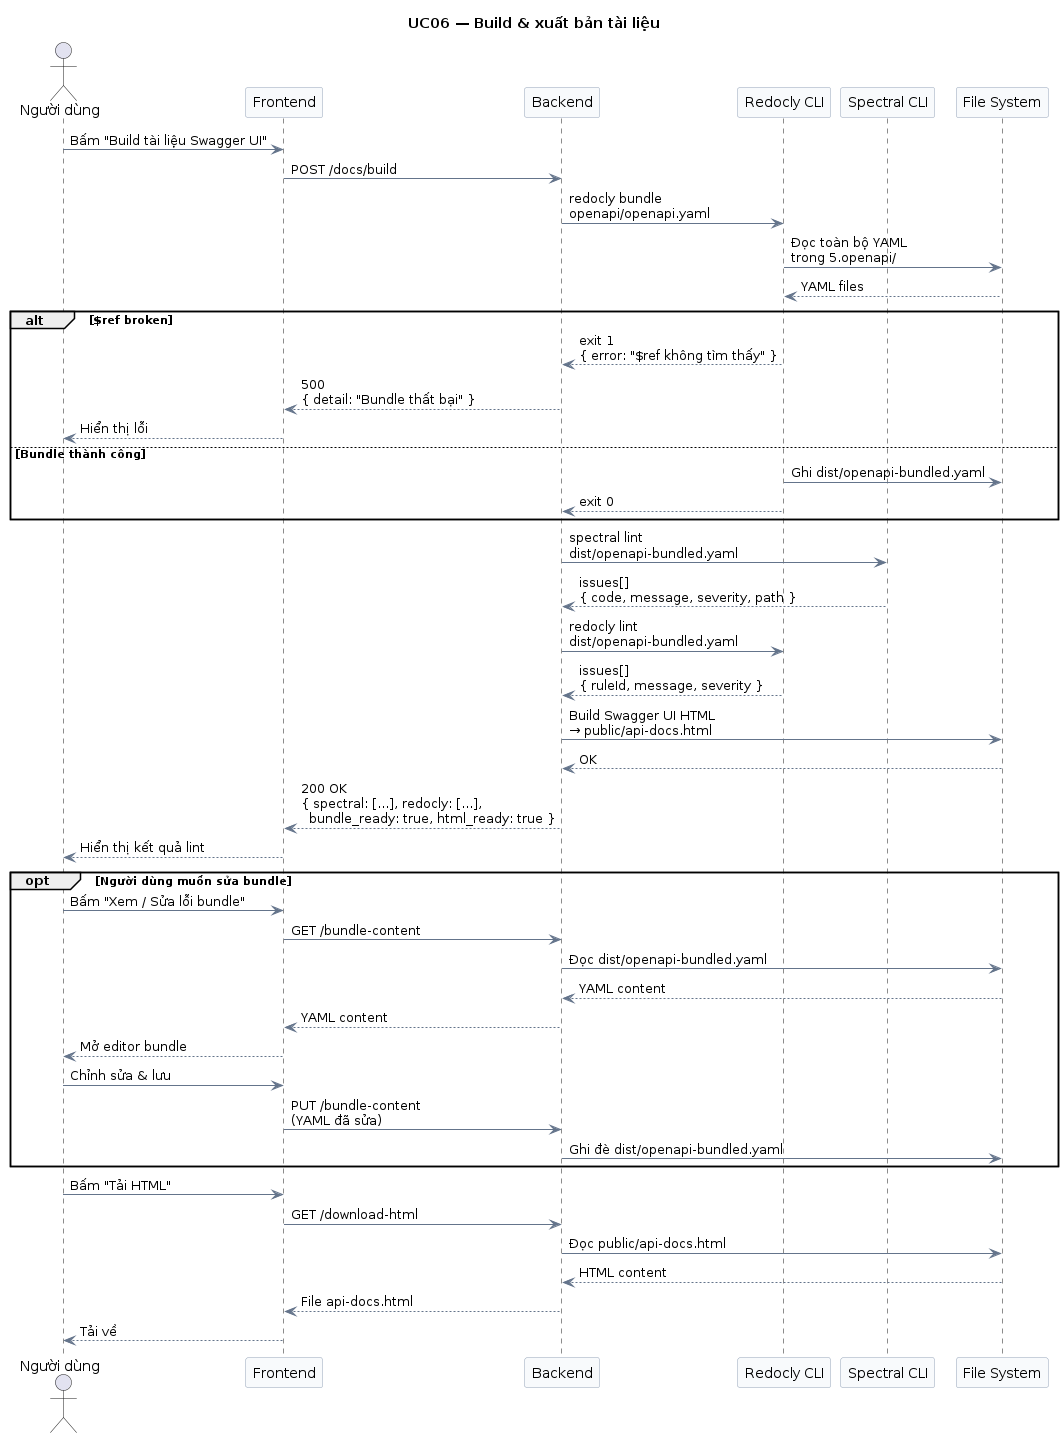

The diagram above was rendered by PlantUML. Its source (embedded in the PNG):
@startuml UC06_BuildXuatBanTaiLieu
skinparam SequenceArrowColor #64748B
skinparam SequenceBoxBorderColor #CBD5E1
skinparam ParticipantBackgroundColor #F8FAFC
skinparam ParticipantBorderColor #94A3B8

title UC06 — Build & xuất bản tài liệu

actor "Người dùng" as User
participant "Frontend" as FE
participant "Backend" as BE
participant "Redocly CLI" as Redocly
participant "Spectral CLI" as Spectral
participant "File System" as FS

User -> FE: Bấm "Build tài liệu Swagger UI"
FE -> BE: POST /docs/build

BE -> Redocly: redocly bundle\nopenapi/openapi.yaml
Redocly -> FS: Đọc toàn bộ YAML\ntrong 5.openapi/
FS --> Redocly: YAML files

alt $ref broken
  Redocly --> BE: exit 1\n{ error: "$ref không tìm thấy" }
  BE --> FE: 500\n{ detail: "Bundle thất bại" }
  FE --> User: Hiển thị lỗi
else Bundle thành công
  Redocly -> FS: Ghi dist/openapi-bundled.yaml
  Redocly --> BE: exit 0
end

BE -> Spectral: spectral lint\ndist/openapi-bundled.yaml
Spectral --> BE: issues[]\n{ code, message, severity, path }

BE -> Redocly: redocly lint\ndist/openapi-bundled.yaml
Redocly --> BE: issues[]\n{ ruleId, message, severity }

BE -> FS: Build Swagger UI HTML\n→ public/api-docs.html
FS --> BE: OK

BE --> FE: 200 OK\n{ spectral: [...], redocly: [...],\n  bundle_ready: true, html_ready: true }
FE --> User: Hiển thị kết quả lint

opt Người dùng muốn sửa bundle
  User -> FE: Bấm "Xem / Sửa lỗi bundle"
  FE -> BE: GET /bundle-content
  BE -> FS: Đọc dist/openapi-bundled.yaml
  FS --> BE: YAML content
  BE --> FE: YAML content
  FE --> User: Mở editor bundle
  User -> FE: Chỉnh sửa & lưu
  FE -> BE: PUT /bundle-content\n(YAML đã sửa)
  BE -> FS: Ghi đè dist/openapi-bundled.yaml
end

User -> FE: Bấm "Tải HTML"
FE -> BE: GET /download-html
BE -> FS: Đọc public/api-docs.html
FS --> BE: HTML content
BE --> FE: File api-docs.html
FE --> User: Tải về

@enduml